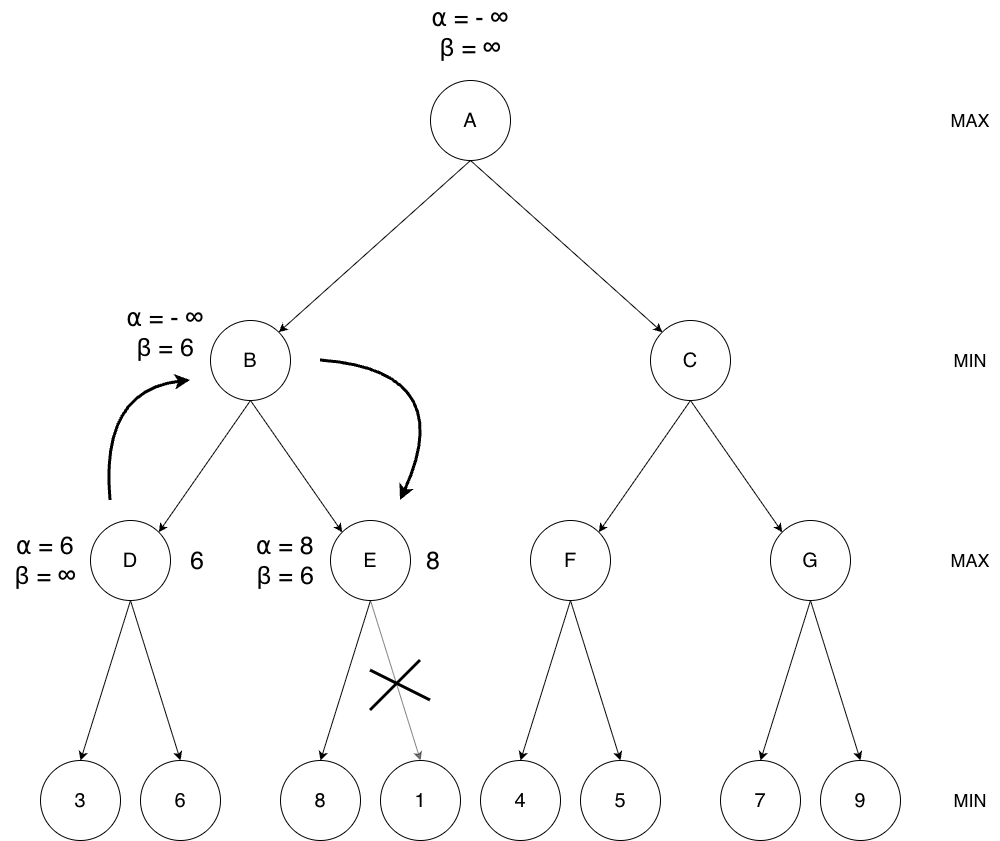

The diagram above was exported from draw.io. Its source (the exported page's mxGraphModel, read from the mxfile embedded in the PNG):
<mxGraphModel dx="2583" dy="2625" grid="1" gridSize="10" guides="1" tooltips="1" connect="1" arrows="1" fold="1" page="1" pageScale="1" pageWidth="827" pageHeight="1169" math="0" shadow="0">
  <root>
    <mxCell id="0" />
    <mxCell id="1" parent="0" />
    <mxCell id="QlFcDj2trUGeIJD1zhny-1" value="&lt;span style=&quot;font-size: 20px;&quot;&gt;B&lt;/span&gt;" style="ellipse;whiteSpace=wrap;html=1;aspect=fixed;" vertex="1" parent="1">
      <mxGeometry x="400" y="-280" width="80" height="80" as="geometry" />
    </mxCell>
    <mxCell id="QlFcDj2trUGeIJD1zhny-2" value="&lt;span style=&quot;font-size: 20px;&quot;&gt;D&lt;/span&gt;" style="ellipse;whiteSpace=wrap;html=1;aspect=fixed;" vertex="1" parent="1">
      <mxGeometry x="280" y="-80" width="80" height="80" as="geometry" />
    </mxCell>
    <mxCell id="QlFcDj2trUGeIJD1zhny-4" value="&lt;span style=&quot;font-size: 20px;&quot;&gt;E&lt;/span&gt;" style="ellipse;whiteSpace=wrap;html=1;aspect=fixed;" vertex="1" parent="1">
      <mxGeometry x="520" y="-80" width="80" height="80" as="geometry" />
    </mxCell>
    <mxCell id="QlFcDj2trUGeIJD1zhny-6" value="" style="endArrow=classic;html=1;rounded=0;exitX=0.5;exitY=1;exitDx=0;exitDy=0;entryX=1;entryY=0;entryDx=0;entryDy=0;" edge="1" parent="1" source="QlFcDj2trUGeIJD1zhny-1" target="QlFcDj2trUGeIJD1zhny-2">
      <mxGeometry width="50" height="50" relative="1" as="geometry">
        <mxPoint x="390" y="620" as="sourcePoint" />
        <mxPoint x="440" y="570" as="targetPoint" />
      </mxGeometry>
    </mxCell>
    <mxCell id="QlFcDj2trUGeIJD1zhny-9" value="" style="endArrow=classic;html=1;rounded=0;exitX=0.5;exitY=1;exitDx=0;exitDy=0;entryX=0;entryY=0;entryDx=0;entryDy=0;" edge="1" parent="1" source="QlFcDj2trUGeIJD1zhny-1" target="QlFcDj2trUGeIJD1zhny-4">
      <mxGeometry width="50" height="50" relative="1" as="geometry">
        <mxPoint x="946" y="200" as="sourcePoint" />
        <mxPoint x="680" y="332" as="targetPoint" />
      </mxGeometry>
    </mxCell>
    <mxCell id="QlFcDj2trUGeIJD1zhny-10" value="&lt;font style=&quot;font-size: 20px;&quot;&gt;3&lt;/font&gt;" style="ellipse;whiteSpace=wrap;html=1;aspect=fixed;align=center;" vertex="1" parent="1">
      <mxGeometry x="230" y="160" width="80" height="80" as="geometry" />
    </mxCell>
    <mxCell id="QlFcDj2trUGeIJD1zhny-12" value="&lt;span style=&quot;font-size: 20px;&quot;&gt;6&lt;/span&gt;" style="ellipse;whiteSpace=wrap;html=1;aspect=fixed;" vertex="1" parent="1">
      <mxGeometry x="330" y="160" width="80" height="80" as="geometry" />
    </mxCell>
    <mxCell id="QlFcDj2trUGeIJD1zhny-18" value="&lt;span style=&quot;font-size: 20px;&quot;&gt;8&lt;/span&gt;" style="ellipse;whiteSpace=wrap;html=1;aspect=fixed;" vertex="1" parent="1">
      <mxGeometry x="470" y="160" width="80" height="80" as="geometry" />
    </mxCell>
    <mxCell id="QlFcDj2trUGeIJD1zhny-19" value="&lt;span style=&quot;font-size: 20px;&quot;&gt;1&lt;/span&gt;" style="ellipse;whiteSpace=wrap;html=1;aspect=fixed;" vertex="1" parent="1">
      <mxGeometry x="570" y="160" width="80" height="80" as="geometry" />
    </mxCell>
    <mxCell id="QlFcDj2trUGeIJD1zhny-22" value="" style="endArrow=classic;html=1;rounded=0;exitX=0.5;exitY=1;exitDx=0;exitDy=0;entryX=0.5;entryY=0;entryDx=0;entryDy=0;" edge="1" parent="1" source="QlFcDj2trUGeIJD1zhny-2" target="QlFcDj2trUGeIJD1zhny-10">
      <mxGeometry width="50" height="50" relative="1" as="geometry">
        <mxPoint x="266" y="310" as="sourcePoint" />
        <mxPoint x="-160" y="442" as="targetPoint" />
      </mxGeometry>
    </mxCell>
    <mxCell id="QlFcDj2trUGeIJD1zhny-23" value="" style="endArrow=classic;html=1;rounded=0;exitX=0.5;exitY=1;exitDx=0;exitDy=0;entryX=0.5;entryY=0;entryDx=0;entryDy=0;" edge="1" parent="1" source="QlFcDj2trUGeIJD1zhny-2" target="QlFcDj2trUGeIJD1zhny-12">
      <mxGeometry width="50" height="50" relative="1" as="geometry">
        <mxPoint x="436" y="370" as="sourcePoint" />
        <mxPoint x="10" y="502" as="targetPoint" />
      </mxGeometry>
    </mxCell>
    <mxCell id="QlFcDj2trUGeIJD1zhny-27" value="" style="endArrow=classic;html=1;rounded=0;exitX=0.5;exitY=1;exitDx=0;exitDy=0;entryX=0.5;entryY=0;entryDx=0;entryDy=0;" edge="1" parent="1" source="QlFcDj2trUGeIJD1zhny-4" target="QlFcDj2trUGeIJD1zhny-18">
      <mxGeometry width="50" height="50" relative="1" as="geometry">
        <mxPoint x="1166" y="420" as="sourcePoint" />
        <mxPoint x="740" y="552" as="targetPoint" />
      </mxGeometry>
    </mxCell>
    <mxCell id="QlFcDj2trUGeIJD1zhny-28" value="" style="endArrow=classic;html=1;rounded=0;exitX=0.5;exitY=1;exitDx=0;exitDy=0;entryX=0.5;entryY=0;entryDx=0;entryDy=0;opacity=50;" edge="1" parent="1" source="QlFcDj2trUGeIJD1zhny-4" target="QlFcDj2trUGeIJD1zhny-19">
      <mxGeometry width="50" height="50" relative="1" as="geometry">
        <mxPoint x="1356" y="390" as="sourcePoint" />
        <mxPoint x="930" y="522" as="targetPoint" />
      </mxGeometry>
    </mxCell>
    <mxCell id="QlFcDj2trUGeIJD1zhny-30" value="&lt;font style=&quot;font-size: 18px;&quot;&gt;MAX&lt;/font&gt;" style="text;html=1;whiteSpace=wrap;strokeColor=none;fillColor=none;align=center;verticalAlign=middle;rounded=0;" vertex="1" parent="1">
      <mxGeometry x="1130" y="-55" width="60" height="30" as="geometry" />
    </mxCell>
    <mxCell id="QlFcDj2trUGeIJD1zhny-31" value="&lt;font style=&quot;font-size: 18px;&quot;&gt;MAX&lt;/font&gt;" style="text;html=1;whiteSpace=wrap;strokeColor=none;fillColor=none;align=center;verticalAlign=middle;rounded=0;" vertex="1" parent="1">
      <mxGeometry x="1130" y="-495" width="60" height="30" as="geometry" />
    </mxCell>
    <mxCell id="QlFcDj2trUGeIJD1zhny-32" value="&lt;font style=&quot;font-size: 18px;&quot;&gt;MIN&lt;/font&gt;" style="text;html=1;whiteSpace=wrap;strokeColor=none;fillColor=none;align=center;verticalAlign=middle;rounded=0;" vertex="1" parent="1">
      <mxGeometry x="1130" y="-255" width="60" height="30" as="geometry" />
    </mxCell>
    <mxCell id="QlFcDj2trUGeIJD1zhny-101" value="&lt;span style=&quot;font-size: 20px;&quot;&gt;C&lt;/span&gt;" style="ellipse;whiteSpace=wrap;html=1;aspect=fixed;" vertex="1" parent="1">
      <mxGeometry x="840" y="-280" width="80" height="80" as="geometry" />
    </mxCell>
    <mxCell id="QlFcDj2trUGeIJD1zhny-102" value="&lt;span style=&quot;font-size: 20px;&quot;&gt;F&lt;/span&gt;" style="ellipse;whiteSpace=wrap;html=1;aspect=fixed;" vertex="1" parent="1">
      <mxGeometry x="720" y="-80" width="80" height="80" as="geometry" />
    </mxCell>
    <mxCell id="QlFcDj2trUGeIJD1zhny-103" value="&lt;span style=&quot;font-size: 20px;&quot;&gt;G&lt;/span&gt;" style="ellipse;whiteSpace=wrap;html=1;aspect=fixed;" vertex="1" parent="1">
      <mxGeometry x="960" y="-80" width="80" height="80" as="geometry" />
    </mxCell>
    <mxCell id="QlFcDj2trUGeIJD1zhny-104" value="" style="endArrow=classic;html=1;rounded=0;exitX=0.5;exitY=1;exitDx=0;exitDy=0;entryX=1;entryY=0;entryDx=0;entryDy=0;" edge="1" parent="1" source="QlFcDj2trUGeIJD1zhny-101" target="QlFcDj2trUGeIJD1zhny-102">
      <mxGeometry width="50" height="50" relative="1" as="geometry">
        <mxPoint x="830" y="620" as="sourcePoint" />
        <mxPoint x="880" y="570" as="targetPoint" />
      </mxGeometry>
    </mxCell>
    <mxCell id="QlFcDj2trUGeIJD1zhny-105" value="" style="endArrow=classic;html=1;rounded=0;exitX=0.5;exitY=1;exitDx=0;exitDy=0;entryX=0;entryY=0;entryDx=0;entryDy=0;" edge="1" parent="1" source="QlFcDj2trUGeIJD1zhny-101" target="QlFcDj2trUGeIJD1zhny-103">
      <mxGeometry width="50" height="50" relative="1" as="geometry">
        <mxPoint x="1386" y="200" as="sourcePoint" />
        <mxPoint x="1120" y="332" as="targetPoint" />
      </mxGeometry>
    </mxCell>
    <mxCell id="QlFcDj2trUGeIJD1zhny-106" value="&lt;font style=&quot;font-size: 20px;&quot;&gt;4&lt;/font&gt;" style="ellipse;whiteSpace=wrap;html=1;aspect=fixed;align=center;" vertex="1" parent="1">
      <mxGeometry x="670" y="160" width="80" height="80" as="geometry" />
    </mxCell>
    <mxCell id="QlFcDj2trUGeIJD1zhny-107" value="&lt;span style=&quot;font-size: 20px;&quot;&gt;5&lt;/span&gt;" style="ellipse;whiteSpace=wrap;html=1;aspect=fixed;" vertex="1" parent="1">
      <mxGeometry x="770" y="160" width="80" height="80" as="geometry" />
    </mxCell>
    <mxCell id="QlFcDj2trUGeIJD1zhny-108" value="&lt;span style=&quot;font-size: 20px;&quot;&gt;7&lt;/span&gt;" style="ellipse;whiteSpace=wrap;html=1;aspect=fixed;" vertex="1" parent="1">
      <mxGeometry x="910" y="160" width="80" height="80" as="geometry" />
    </mxCell>
    <mxCell id="QlFcDj2trUGeIJD1zhny-109" value="&lt;span style=&quot;font-size: 20px;&quot;&gt;9&lt;/span&gt;" style="ellipse;whiteSpace=wrap;html=1;aspect=fixed;" vertex="1" parent="1">
      <mxGeometry x="1010" y="160" width="80" height="80" as="geometry" />
    </mxCell>
    <mxCell id="QlFcDj2trUGeIJD1zhny-110" value="" style="endArrow=classic;html=1;rounded=0;exitX=0.5;exitY=1;exitDx=0;exitDy=0;entryX=0.5;entryY=0;entryDx=0;entryDy=0;" edge="1" parent="1" source="QlFcDj2trUGeIJD1zhny-102" target="QlFcDj2trUGeIJD1zhny-106">
      <mxGeometry width="50" height="50" relative="1" as="geometry">
        <mxPoint x="706" y="310" as="sourcePoint" />
        <mxPoint x="280" y="442" as="targetPoint" />
      </mxGeometry>
    </mxCell>
    <mxCell id="QlFcDj2trUGeIJD1zhny-111" value="" style="endArrow=classic;html=1;rounded=0;exitX=0.5;exitY=1;exitDx=0;exitDy=0;entryX=0.5;entryY=0;entryDx=0;entryDy=0;" edge="1" parent="1" source="QlFcDj2trUGeIJD1zhny-102" target="QlFcDj2trUGeIJD1zhny-107">
      <mxGeometry width="50" height="50" relative="1" as="geometry">
        <mxPoint x="876" y="370" as="sourcePoint" />
        <mxPoint x="450" y="502" as="targetPoint" />
      </mxGeometry>
    </mxCell>
    <mxCell id="QlFcDj2trUGeIJD1zhny-112" value="" style="endArrow=classic;html=1;rounded=0;exitX=0.5;exitY=1;exitDx=0;exitDy=0;entryX=0.5;entryY=0;entryDx=0;entryDy=0;" edge="1" parent="1" source="QlFcDj2trUGeIJD1zhny-103" target="QlFcDj2trUGeIJD1zhny-108">
      <mxGeometry width="50" height="50" relative="1" as="geometry">
        <mxPoint x="1606" y="420" as="sourcePoint" />
        <mxPoint x="1180" y="552" as="targetPoint" />
      </mxGeometry>
    </mxCell>
    <mxCell id="QlFcDj2trUGeIJD1zhny-113" value="" style="endArrow=classic;html=1;rounded=0;exitX=0.5;exitY=1;exitDx=0;exitDy=0;entryX=0.5;entryY=0;entryDx=0;entryDy=0;" edge="1" parent="1" source="QlFcDj2trUGeIJD1zhny-103" target="QlFcDj2trUGeIJD1zhny-109">
      <mxGeometry width="50" height="50" relative="1" as="geometry">
        <mxPoint x="1796" y="390" as="sourcePoint" />
        <mxPoint x="1370" y="522" as="targetPoint" />
      </mxGeometry>
    </mxCell>
    <mxCell id="QlFcDj2trUGeIJD1zhny-114" value="&lt;span style=&quot;font-size: 20px;&quot;&gt;A&lt;/span&gt;" style="ellipse;whiteSpace=wrap;html=1;aspect=fixed;" vertex="1" parent="1">
      <mxGeometry x="620" y="-520" width="80" height="80" as="geometry" />
    </mxCell>
    <mxCell id="QlFcDj2trUGeIJD1zhny-116" value="" style="endArrow=classic;html=1;rounded=0;exitX=0.5;exitY=1;exitDx=0;exitDy=0;entryX=1;entryY=0;entryDx=0;entryDy=0;" edge="1" parent="1" source="QlFcDj2trUGeIJD1zhny-114" target="QlFcDj2trUGeIJD1zhny-1">
      <mxGeometry width="50" height="50" relative="1" as="geometry">
        <mxPoint x="542" y="-430" as="sourcePoint" />
        <mxPoint x="450" y="-298" as="targetPoint" />
      </mxGeometry>
    </mxCell>
    <mxCell id="QlFcDj2trUGeIJD1zhny-117" value="" style="endArrow=classic;html=1;rounded=0;exitX=0.5;exitY=1;exitDx=0;exitDy=0;entryX=0;entryY=0;entryDx=0;entryDy=0;" edge="1" parent="1" source="QlFcDj2trUGeIJD1zhny-114" target="QlFcDj2trUGeIJD1zhny-101">
      <mxGeometry width="50" height="50" relative="1" as="geometry">
        <mxPoint x="782" y="-390" as="sourcePoint" />
        <mxPoint x="690" y="-258" as="targetPoint" />
      </mxGeometry>
    </mxCell>
    <mxCell id="QlFcDj2trUGeIJD1zhny-118" value="&lt;font style=&quot;font-size: 18px;&quot;&gt;MIN&lt;/font&gt;" style="text;html=1;whiteSpace=wrap;strokeColor=none;fillColor=none;align=center;verticalAlign=middle;rounded=0;" vertex="1" parent="1">
      <mxGeometry x="1130" y="185" width="60" height="30" as="geometry" />
    </mxCell>
    <mxCell id="QlFcDj2trUGeIJD1zhny-121" value="&lt;font style=&quot;font-size: 25px;&quot;&gt;⍺ = - ∞&lt;/font&gt;&lt;div&gt;&lt;font style=&quot;font-size: 25px;&quot;&gt;β = ∞&lt;/font&gt;&lt;/div&gt;" style="text;html=1;whiteSpace=wrap;strokeColor=none;fillColor=none;align=center;verticalAlign=middle;rounded=0;" vertex="1" parent="1">
      <mxGeometry x="600" y="-600" width="120" height="64" as="geometry" />
    </mxCell>
    <mxCell id="QlFcDj2trUGeIJD1zhny-123" value="&lt;font style=&quot;font-size: 25px;&quot;&gt;6&lt;/font&gt;" style="text;html=1;whiteSpace=wrap;strokeColor=none;fillColor=none;align=center;verticalAlign=middle;rounded=0;" vertex="1" parent="1">
      <mxGeometry x="364" y="-65" width="46" height="50" as="geometry" />
    </mxCell>
    <mxCell id="QlFcDj2trUGeIJD1zhny-124" value="&lt;font style=&quot;font-size: 25px;&quot;&gt;⍺ = 6&lt;/font&gt;&lt;div&gt;&lt;font style=&quot;font-size: 25px;&quot;&gt;β = ∞&lt;/font&gt;&lt;/div&gt;" style="text;html=1;whiteSpace=wrap;strokeColor=none;fillColor=none;align=center;verticalAlign=middle;rounded=0;" vertex="1" parent="1">
      <mxGeometry x="190" y="-72" width="90" height="64" as="geometry" />
    </mxCell>
    <mxCell id="QlFcDj2trUGeIJD1zhny-127" value="" style="curved=1;endArrow=classic;html=1;rounded=0;strokeWidth=3;" edge="1" parent="1">
      <mxGeometry width="50" height="50" relative="1" as="geometry">
        <mxPoint x="300" y="-100" as="sourcePoint" />
        <mxPoint x="380" y="-220" as="targetPoint" />
        <Array as="points">
          <mxPoint x="290" y="-210" />
        </Array>
      </mxGeometry>
    </mxCell>
    <mxCell id="QlFcDj2trUGeIJD1zhny-128" value="&lt;font style=&quot;font-size: 25px;&quot;&gt;⍺ = - ∞&lt;/font&gt;&lt;div&gt;&lt;font style=&quot;font-size: 25px;&quot;&gt;β = 6&lt;/font&gt;&lt;/div&gt;" style="text;html=1;whiteSpace=wrap;strokeColor=none;fillColor=none;align=center;verticalAlign=middle;rounded=0;" vertex="1" parent="1">
      <mxGeometry x="310" y="-300" width="90" height="64" as="geometry" />
    </mxCell>
    <mxCell id="QlFcDj2trUGeIJD1zhny-129" value="" style="curved=1;endArrow=classic;html=1;rounded=0;strokeWidth=3;" edge="1" parent="1">
      <mxGeometry width="50" height="50" relative="1" as="geometry">
        <mxPoint x="510" y="-240" as="sourcePoint" />
        <mxPoint x="590" y="-100" as="targetPoint" />
        <Array as="points">
          <mxPoint x="650" y="-230" />
        </Array>
      </mxGeometry>
    </mxCell>
    <mxCell id="QlFcDj2trUGeIJD1zhny-130" value="&lt;font style=&quot;font-size: 25px;&quot;&gt;⍺ = 8&lt;/font&gt;&lt;div&gt;&lt;font style=&quot;font-size: 25px;&quot;&gt;β = 6&lt;/font&gt;&lt;/div&gt;" style="text;html=1;whiteSpace=wrap;strokeColor=none;fillColor=none;align=center;verticalAlign=middle;rounded=0;" vertex="1" parent="1">
      <mxGeometry x="430" y="-72" width="90" height="64" as="geometry" />
    </mxCell>
    <mxCell id="QlFcDj2trUGeIJD1zhny-131" value="&lt;font style=&quot;font-size: 25px;&quot;&gt;8&lt;/font&gt;" style="text;html=1;whiteSpace=wrap;strokeColor=none;fillColor=none;align=center;verticalAlign=middle;rounded=0;" vertex="1" parent="1">
      <mxGeometry x="600" y="-65" width="46" height="50" as="geometry" />
    </mxCell>
    <mxCell id="QlFcDj2trUGeIJD1zhny-132" value="" style="endArrow=none;html=1;rounded=0;strokeWidth=3;" edge="1" parent="1">
      <mxGeometry width="50" height="50" relative="1" as="geometry">
        <mxPoint x="560" y="110" as="sourcePoint" />
        <mxPoint x="610" y="60" as="targetPoint" />
        <Array as="points">
          <mxPoint x="580" y="90" />
        </Array>
      </mxGeometry>
    </mxCell>
    <mxCell id="QlFcDj2trUGeIJD1zhny-133" value="" style="endArrow=none;html=1;rounded=0;strokeWidth=3;" edge="1" parent="1">
      <mxGeometry width="50" height="50" relative="1" as="geometry">
        <mxPoint x="620" y="100" as="sourcePoint" />
        <mxPoint x="560" y="70" as="targetPoint" />
        <Array as="points" />
      </mxGeometry>
    </mxCell>
  </root>
</mxGraphModel>